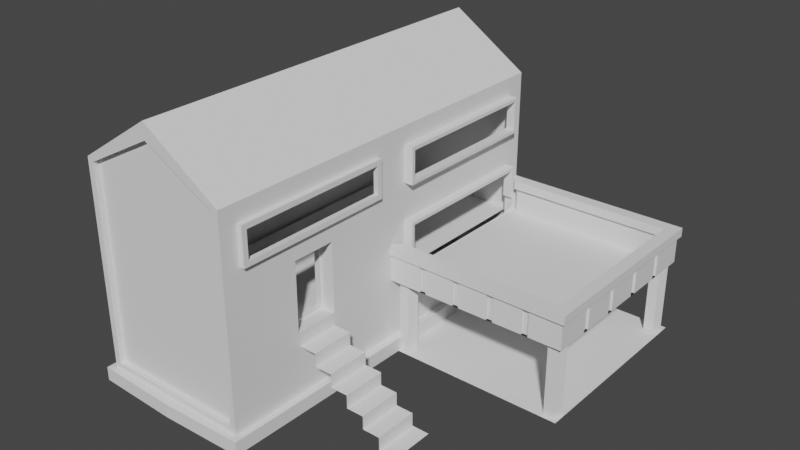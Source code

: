 # Source: Maison.blend  (saved by Blender 2.90.8; exported with 4.5.12 LTS)
import bpy
from mathutils import Matrix  # noqa: F401  (used for matrix-valued properties, if any)

bpy.ops.wm.read_factory_settings(use_empty=True)
scene = bpy.context.scene
scene.name = 'Scene'

# ---- collections
col_collection = bpy.data.collections.new('Collection'); scene.collection.children.link(col_collection)

# ---- world
world_world = bpy.data.worlds.new('World'); scene.world = world_world
world_world.use_nodes = True; world_world.node_tree.nodes.clear()
_N = world_world.node_tree.nodes; _L = world_world.node_tree.links
n0 = _N.new('ShaderNodeOutputWorld'); n0.name = 'World Output'; n0.location = (300, 300)
n1 = _N.new('ShaderNodeBackground'); n1.name = 'Background'; n1.location = (10, 300)
n1.inputs[0].default_value = (0.05088, 0.05088, 0.05088, 1.0)
_L.new(n1.outputs[0], n0.inputs[0])
n0.is_active_output = True
world_world.color = (0.05088, 0.05088, 0.05088)
world_world.use_sun_shadow = False
world_world.sun_shadow_jitter_overblur = 0.0

# ---- meshes
me_cube_002 = bpy.data.meshes.new('Cube.002')
me_cube_002.from_pydata([(4.296, -9.162, 4.696), (4.296, -9.162, 9.985), (4.296, -5.838, 4.696), (4.296, -5.838, 9.985), (-5.93, -15.0, -1.0), (-5.464, -15.0, 15.41), (-5.93, 15.0, -1.0), (-5.464, 15.0, 15.41), (5.93, -15.0, -1.0), (5.464, -15.0, 15.41), (5.93, 15.0, -1.0), (5.464, 15.0, 15.41), (-5.93, 0.0, -1.0), (-5.93, 0.0, 15.69), (5.93, 0.0, -1.0), (5.93, 0.0, 15.69), (-5.464, -15.0, 4.556), (-5.464, 15.0, 4.556), (6.47, 14.46, 4.556), (5.464, -15.0, 4.556), (6.47, 0.5399, 4.556), (-5.93, 0.0, 4.556), (19.23, 14.46, 4.556), (19.77, 15.0, -1.0), (19.77, 0.0, -1.0), (19.23, 0.5399, 4.556), (5.464, 15.0, 4.556), (5.93, 0.0, 4.556), (19.77, 15.0, 4.556), (19.77, 0.0, 4.556), (19.77, 15.0, 7.267), (19.77, 0.0, 7.267), (5.93, 0.0, 7.267), (5.93, 15.0, 7.267), (19.23, 14.46, 7.267), (19.23, 0.5399, 7.267), (6.47, 0.5399, 7.267), (6.47, 14.46, 7.267), (-5.464, -15.0, 10.12), (-5.464, 15.0, 10.12), (5.464, 15.0, 10.12), (5.464, -15.0, 10.12), (5.93, 0.0, 10.12), (-5.93, 0.0, 10.12), (5.93, 13.59, 11.53), (5.93, 13.59, 14.29), (5.93, 1.407, 14.29), (5.93, 1.407, 11.53), (5.93, 13.59, 4.592), (5.93, 13.59, 8.717), (5.93, 1.407, 8.717), (5.93, 1.407, 4.592), (5.93, 13.34, 11.79), (5.93, 13.34, 14.03), (5.93, 1.664, 14.03), (5.93, 1.664, 11.79), (5.93, 13.34, 6.22), (5.93, 13.34, 8.46), (5.93, 1.664, 8.46), (5.93, 1.664, 6.22), (6.623, 13.59, 14.29), (6.623, 13.59, 11.53), (6.623, 1.407, 11.53), (6.623, 1.407, 14.29), (6.623, 13.59, 8.717), (6.623, 13.59, 5.963), (6.623, 1.407, 5.963), (6.623, 1.407, 8.717), (6.623, 13.34, 14.03), (6.623, 13.34, 11.79), (6.623, 1.664, 11.79), (6.623, 1.664, 14.03), (6.623, 13.34, 8.46), (6.623, 13.34, 6.22), (6.623, 1.664, 6.22), (6.623, 1.664, 8.46), (5.93, -1.353, 11.48), (5.93, -1.353, 14.34), (5.93, -13.65, 14.34), (5.93, -13.65, 11.48), (5.93, -1.745, 11.87), (5.93, -1.745, 13.95), (5.93, -13.26, 13.95), (5.93, -13.26, 11.87), (6.306, -1.353, 14.34), (6.306, -1.353, 11.48), (6.306, -13.65, 11.48), (6.306, -13.65, 14.34), (6.306, -1.745, 13.95), (6.306, -1.745, 11.87), (6.306, -13.26, 11.87), (6.306, -13.26, 13.95), (0.0, 15.0, -1.0), (0.0, 15.0, 18.31), (0.0, -15.0, -1.0), (8.9e-09, -15.0, 18.31), (0.0, 0.0, 19.54), (0.0, 0.0, -1.0), (5.93, -5.838, 4.696), (5.486, -5.838, 9.985), (5.486, -5.838, 7.957), (5.93, -9.162, 9.985), (5.486, -9.162, 7.34), (5.486, -9.162, 4.696), (4.74, -5.838, 4.696), (4.74, -9.162, 4.696), (4.74, -9.162, 9.985), (4.74, -5.838, 9.985), (5.93, -5.838, 7.957), (5.486, -5.838, 4.696), (5.93, -5.838, 9.985), (5.486, -9.162, 9.985), (5.93, -9.162, 7.34), (5.93, -9.162, 4.696), (4.74, -5.697, 4.555), (4.74, -9.303, 4.555), (4.74, -9.303, 10.13), (4.74, -5.697, 10.13), (5.486, -5.697, 4.555), (5.486, -9.303, 10.13), (5.486, -9.303, 4.555), (5.486, -5.697, 10.13), (5.486, -5.639, 7.957), (5.486, -9.361, 7.34), (-5.464, 15.0, 0.5033), (5.464, 15.0, 0.5033), (5.464, -15.0, 0.5033), (5.93, 0.0, 0.03711), (-5.93, 0.0, 0.03711), (-5.464, -15.0, 0.5033), (0.0, 15.0, 0.5033), (0.0, -15.0, 0.03711), (-6.579, 0.0, -1.0), (-6.389, -15.46, -1.0), (-6.389, 15.46, 0.03711), (-6.389, 15.46, -1.0), (0.0, 15.65, -1.0), (6.389, 15.46, 0.03711), (6.389, 15.46, -1.0), (6.579, 0.0, -1.0), (6.389, -15.46, 0.03711), (6.389, -15.46, -1.0), (0.0, -15.65, -1.0), (6.579, 0.0, 0.03711), (-6.579, 0.0, 0.03711), (0.0, 15.65, 0.03711), (0.0, -15.65, 0.03711), (-6.389, -15.46, 0.03711), (-5.93, -15.0, 10.12), (-5.93, -15.0, 15.69), (0.0, 15.0, 19.54), (5.93, 15.0, 15.69), (0.0, -15.0, 19.54), (-5.93, -15.0, 0.03711), (-5.93, -15.0, 4.556), (-5.93, 15.0, 10.12), (-5.93, 15.0, 4.556), (5.93, 15.0, 10.12), (5.93, 15.0, 4.556), (5.93, -15.0, 10.12), (5.93, -15.0, 4.556), (-5.93, 15.0, 15.69), (5.93, -15.0, 15.69), (-5.93, 15.0, 0.03711), (5.93, 15.0, 0.03711), (5.93, -15.0, 0.03711), (0.0, -15.0, 0.5033), (0.0, 15.0, 0.03711), (0.0, -14.57, 4.556), (-5.464, -14.57, 4.556), (0.0, 14.57, 4.556), (5.464, 14.57, 4.556), (0.0, -14.57, 10.12), (-5.464, -14.57, 10.12), (0.0, 14.57, 10.12), (5.464, 14.57, 10.12), (5.464, -14.57, 4.556), (-5.464, 14.57, 4.556), (5.464, -14.57, 10.12), (-5.464, 14.57, 10.12), (8.9e-09, -14.57, 18.31), (0.0, 14.57, 18.31), (0.0, 14.57, 0.5033), (0.0, -14.57, 0.5033), (-5.464, -14.57, 15.41), (5.464, 14.57, 15.41), (-5.464, -14.57, 0.5033), (-5.464, 14.57, 15.41), (5.464, -14.57, 15.41), (-5.464, 14.57, 0.5033), (5.464, 14.57, 0.5033), (5.464, -14.57, 0.5033), (19.23, 0.5399, 6.589), (6.47, 0.5399, 6.589), (19.77, 0.0, 6.589), (5.93, 0.0, 6.589), (6.47, 14.46, 6.589), (5.93, 15.0, 6.589), (19.23, 14.46, 6.589), (19.77, 15.0, 6.589), (6.355, 0.8162, 6.589), (6.355, 0.8162, 7.267), (19.98, 15.21, 7.267), (19.98, -0.2115, 7.267), (5.654, -0.1145, 7.267), (5.654, 15.11, 7.267), (19.02, 14.25, 7.267), (19.02, 0.7514, 7.267), (6.355, 14.18, 7.267), (19.98, -0.2115, 6.589), (6.355, 14.18, 6.589), (19.02, 14.25, 6.589), (19.02, 0.7514, 6.589), (5.654, -0.1145, 6.589), (5.654, 15.11, 6.589), (19.98, 15.21, 6.589), (19.6, 3.251, 6.645), (19.62, 2.749, 6.688), (19.98, 2.873, 6.768), (19.61, 6.251, 6.656), (17.0, 0.0, 7.267), (14.24, 0.0, 7.267), (11.47, 0.0, 7.267), (8.699, 0.0, 7.267), (16.68, 0.5399, 7.267), (14.13, 0.5399, 7.267), (11.58, 0.5399, 7.267), (9.023, 0.5399, 7.267), (9.023, 0.5399, 6.589), (11.58, 0.5399, 6.589), (14.13, 0.5399, 6.589), (16.68, 0.5399, 6.589), (19.61, 5.749, 6.67), (19.98, 5.958, 6.768), (19.61, 9.251, 6.67), (19.61, 8.749, 6.656), (17.12, -0.1921, 7.267), (14.25, -0.1727, 7.267), (11.39, -0.1533, 7.267), (8.52, -0.1339, 7.267), (16.49, 0.7643, 7.267), (13.96, 0.7773, 7.267), (11.42, 0.7903, 7.267), (8.889, 0.8032, 7.267), (8.889, 0.8032, 6.589), (11.42, 0.7903, 6.589), (13.96, 0.7773, 6.589), (16.49, 0.7643, 6.589), (17.12, -0.1921, 6.589), (14.25, -0.1727, 6.589), (11.39, -0.1533, 6.589), (8.52, -0.1339, 6.589), (19.98, 9.042, 6.768), (19.62, 12.25, 6.688), (19.6, 11.75, 6.645), (19.98, 12.13, 6.768), (19.77, 12.0, 7.267), (19.77, 9.0, 7.267), (19.77, 6.0, 7.267), (19.77, 3.0, 7.267), (19.23, 11.68, 7.267), (19.23, 8.892, 7.267), (19.23, 6.108, 7.267), (19.23, 3.324, 7.267), (8.95, 0.1757, 6.623), (8.448, 0.1476, 6.691), (8.52, -0.1338, 6.768), (11.72, 0.1725, 6.637), (19.23, 3.324, 6.589), (19.23, 6.108, 6.589), (19.23, 8.892, 6.589), (19.23, 11.68, 6.589), (19.98, 12.13, 7.267), (19.98, 9.042, 7.267), (19.98, 5.958, 7.267), (19.98, 2.873, 7.267), (19.02, 11.55, 7.267), (19.02, 8.85, 7.267), (19.02, 6.15, 7.267), (19.02, 3.451, 7.267), (19.98, 12.13, 6.589), (19.98, 9.042, 6.589), (19.98, 5.958, 6.589), (19.98, 2.873, 6.589), (19.02, 3.451, 6.589), (19.02, 6.15, 6.589), (19.02, 8.85, 6.589), (19.02, 11.55, 6.589), (11.22, 0.1621, 6.665), (11.39, -0.1532, 6.768), (14.49, 0.1659, 6.656), (13.99, 0.1681, 6.651), (17.0, 15.0, 7.267), (14.24, 15.0, 7.267), (11.47, 15.0, 7.267), (8.699, 15.0, 7.267), (16.68, 14.46, 7.267), (14.13, 14.46, 7.267), (11.58, 14.46, 7.267), (9.023, 14.46, 7.267), (14.25, -0.1726, 6.768), (17.26, 0.1531, 6.682), (16.75, 0.171, 6.642), (17.12, -0.192, 6.768), (16.68, 14.46, 6.589), (14.13, 14.46, 6.589), (11.58, 14.46, 6.589), (9.023, 14.46, 6.589), (17.12, 15.19, 7.267), (14.25, 15.17, 7.267), (11.39, 15.15, 7.267), (8.52, 15.13, 7.267), (16.49, 14.24, 7.267), (13.96, 14.22, 7.267), (11.42, 14.21, 7.267), (8.889, 14.2, 7.267), (8.52, 15.13, 6.589), (11.39, 15.15, 6.589), (14.25, 15.17, 6.589), (17.12, 15.19, 6.589), (16.49, 14.24, 6.589), (13.96, 14.22, 6.589), (11.42, 14.21, 6.589), (8.889, 14.2, 6.589), (17.26, 0.0, 4.556), (16.75, 0.0, 4.556), (14.49, 0.0, 4.556), (13.99, 0.0, 4.556), (11.72, 0.0, 4.556), (11.22, 0.0, 4.556), (8.95, 0.0, 4.556), (8.448, 0.0, 4.556), (16.75, 0.0, 6.589), (17.26, 0.0, 6.589), (17.12, -0.192, 6.589), (13.99, 0.0, 6.589), (14.49, 0.0, 6.589), (14.25, -0.1726, 6.589), (11.22, 0.0, 6.589), (11.72, 0.0, 6.589), (11.39, -0.1532, 6.589), (8.448, 0.0, 6.589), (8.95, 0.0, 6.589), (8.52, -0.1338, 6.589), (19.77, 12.25, 4.556), (19.77, 11.75, 4.556), (19.77, 9.251, 4.556), (19.77, 8.749, 4.556), (19.77, 6.251, 4.556), (19.77, 5.749, 4.556), (19.77, 3.251, 4.556), (19.77, 2.749, 4.556), (19.77, 11.75, 6.589), (19.77, 12.25, 6.589), (19.98, 12.13, 6.589), (19.77, 8.749, 6.589), (19.77, 9.251, 6.589), (19.98, 9.042, 6.589), (19.77, 5.749, 6.589), (19.77, 6.251, 6.589), (19.98, 5.958, 6.589), (19.77, 2.749, 6.589), (19.77, 3.251, 6.589), (19.98, 2.873, 6.589), (16.75, 15.0, 4.556), (17.26, 15.0, 4.556), (13.99, 15.0, 4.556), (14.49, 15.0, 4.556), (11.22, 15.0, 4.556), (11.72, 15.0, 4.556), (8.448, 15.0, 4.556), (8.95, 15.0, 4.556), (8.95, 15.0, 6.589), (8.448, 15.0, 6.589), (8.52, 15.13, 6.589), (11.72, 15.0, 6.589), (11.22, 15.0, 6.589), (11.39, 15.15, 6.589), (14.49, 15.0, 6.589), (13.99, 15.0, 6.589), (14.25, 15.17, 6.589), (17.26, 15.0, 6.589), (16.75, 15.0, 6.589), (17.12, 15.19, 6.589), (8.52, 15.13, 6.768), (8.95, 14.82, 6.623), (8.448, 14.85, 6.691), (11.39, 15.15, 6.768), (11.72, 14.83, 6.637), (11.22, 14.84, 6.665), (14.25, 15.17, 6.768), (14.49, 14.83, 6.656), (13.99, 14.83, 6.651), (17.12, 15.19, 6.768), (17.26, 14.85, 6.682), (16.75, 14.83, 6.642), (8.448, 0.1789, 4.556), (8.95, 0.1789, 4.556), (11.22, 0.1789, 4.556), (11.72, 0.1789, 4.556), (13.99, 0.1789, 4.556), (14.49, 0.1789, 4.556), (16.75, 0.1789, 4.556), (17.26, 0.1789, 4.556), (19.59, 2.749, 4.556), (19.59, 3.251, 4.556), (19.59, 5.749, 4.556), (19.59, 6.251, 4.556), (19.59, 8.749, 4.556), (19.59, 9.251, 4.556), (19.59, 11.75, 4.556), (19.59, 12.25, 4.556), (17.26, 14.82, 4.556), (16.75, 14.82, 4.556), (14.49, 14.82, 4.556), (13.99, 14.82, 4.556), (11.72, 14.82, 4.556), (11.22, 14.82, 4.556), (8.95, 14.82, 4.556), (8.448, 14.82, 4.556)], [], [(104, 105, 115, 114), (99, 111, 119, 121), (43, 13, 161, 155), (125, 130, 182, 190), (85, 84, 88, 89), (16, 129, 186, 169), (97, 14, 8, 94), (96, 13, 149, 152), (150, 161, 13, 96), (92, 10, 14, 97), (60, 63, 71, 68), (148, 149, 13, 43), (153, 154, 21, 128), (14, 10, 23, 24), (41, 9, 188, 178), (127, 27, 160, 165), (130, 124, 189, 182), (128, 21, 156, 163), (346, 345, 352, 356), (364, 367, 378, 382), (18, 20, 25, 22), (131, 153, 147, 146), (20, 18, 158, 27), (224, 35, 207, 240), (197, 196, 210, 214), (260, 34, 206, 276), (263, 35, 31, 259), (227, 36, 32, 223), (296, 34, 30, 292), (337, 336, 332, 334, 248, 249), (292, 30, 202, 308), (228, 193, 200, 244), (304, 198, 211, 320), (223, 32, 204, 239), (154, 148, 43, 21), (61, 60, 68, 69), (95, 5, 184, 180), (27, 42, 108, 98, 113, 112, 160), (11, 40, 175, 185), (21, 43, 155, 156), (157, 151, 45, 44), (151, 15, 46, 45), (15, 42, 47, 46), (42, 157, 44, 47), (158, 157, 49, 48), (157, 42, 50, 49), (42, 27, 51, 50), (27, 158, 48, 51), (54, 53, 68, 71), (46, 47, 62, 63), (49, 50, 67, 64), (52, 55, 70, 69), (45, 46, 63, 60), (57, 56, 73, 72), (177, 169, 168, 176, 171, 170), (63, 62, 70, 71), (62, 61, 69, 70), (65, 64, 72, 73), (64, 67, 75, 72), (67, 66, 74, 75), (50, 51, 66, 67), (58, 57, 72, 75), (55, 54, 71, 70), (59, 58, 75, 74), (44, 45, 60, 61), (48, 49, 64, 65), (47, 44, 61, 62), (53, 52, 69, 68), (42, 15, 77, 76), (15, 162, 78, 77), (162, 159, 79, 78), (159, 42, 76, 79), (77, 78, 87, 84), (81, 80, 89, 88), (82, 81, 88, 91), (79, 76, 85, 86), (84, 87, 91, 88), (87, 86, 90, 91), (86, 85, 89, 90), (83, 82, 91, 90), (76, 77, 84, 85), (80, 83, 90, 89), (78, 79, 86, 87), (166, 126, 191, 183), (93, 11, 185, 181), (39, 7, 187, 179), (126, 19, 176, 191), (6, 92, 97, 12), (151, 150, 96, 15), (15, 96, 152, 162), (12, 97, 94, 4), (5, 38, 173, 184), (38, 16, 169, 173), (160, 112, 101, 110, 108, 42, 159), (107, 104, 114, 117), (103, 109, 118, 120), (105, 104, 2, 0), (106, 105, 0, 1), (107, 106, 1, 3), (104, 107, 3, 2), (100, 109, 98, 108), (99, 100, 108, 110), (111, 99, 110, 101), (102, 111, 101, 112), (103, 102, 112, 113), (109, 103, 113, 98), (114, 118, 122, 121, 117), (114, 115, 120, 118), (120, 115, 116, 119, 123), (119, 116, 117, 121), (111, 102, 123, 119), (105, 106, 116, 115), (109, 100, 122, 118), (102, 103, 120, 123), (106, 107, 117, 116), (100, 99, 121, 122), (326, 325, 332, 336), (92, 6, 135, 136), (4, 94, 142, 133), (158, 27, 127, 164), (127, 165, 140, 143), (94, 8, 141, 142), (167, 164, 137, 145), (10, 92, 136, 138), (128, 163, 134, 144), (137, 143, 139, 138), (141, 140, 146, 142), (135, 134, 145, 136), (132, 144, 134, 135), (136, 145, 137, 138), (139, 143, 140, 141), (142, 146, 147, 133), (133, 147, 144, 132), (6, 12, 132, 135), (153, 128, 144, 147), (165, 131, 146, 140), (8, 14, 139, 141), (163, 167, 145, 134), (14, 10, 138, 139), (12, 4, 133, 132), (164, 127, 143, 137), (38, 5, 149, 148), (11, 93, 150, 151), (5, 95, 152, 149), (129, 16, 154, 153), (39, 17, 156, 155), (26, 40, 157, 158), (41, 19, 160, 159), (16, 38, 148, 154), (7, 39, 155, 161), (40, 11, 151, 157), (9, 41, 159, 162), (93, 7, 161, 150), (95, 9, 162, 152), (17, 124, 163, 156), (125, 26, 158, 164), (19, 126, 165, 160), (126, 166, 131, 165), (124, 130, 167, 163), (130, 125, 164, 167), (166, 129, 153, 131), (174, 181, 185, 175), (172, 180, 184, 173), (183, 168, 169, 186), (182, 170, 171, 190), (168, 172, 173, 169), (170, 174, 175, 171), (177, 179, 174, 170), (176, 178, 172, 168), (189, 177, 170, 182), (191, 176, 168, 183), (178, 188, 180, 172), (179, 187, 181, 174), (7, 93, 181, 187), (17, 39, 179, 177), (129, 166, 183, 186), (9, 95, 180, 188), (40, 26, 171, 175), (124, 17, 177, 189), (19, 41, 178, 176), (26, 125, 190, 171), (20, 27, 195, 193), (29, 25, 22, 28, 344, 345, 346, 347, 348, 349, 350, 351), (374, 373, 197, 214, 316), (22, 25, 192, 268, 269, 270, 271, 198), (18, 22, 198, 304, 305, 306, 307, 196), (25, 20, 193, 228, 229, 230, 231, 192), (25, 29, 324, 325, 326, 327, 328, 329, 330, 331, 27, 20), (158, 18, 196, 197), (214, 210, 208, 205), (248, 209, 203, 236), (244, 200, 201, 243), (320, 211, 206, 312), (284, 212, 207, 279), (316, 214, 205, 311), (280, 215, 202, 272), (200, 213, 204, 201), (193, 195, 213, 200), (299, 37, 208, 315), (357, 356, 352, 354, 280, 281), (32, 36, 201, 204), (377, 376, 372, 374, 316, 317), (37, 33, 205, 208), (259, 31, 203, 275), (268, 192, 212, 284), (212, 247, 240, 207), (247, 246, 241, 240), (246, 245, 242, 241), (245, 244, 243, 242), (213, 251, 239, 204), (251, 250, 238, 239), (250, 249, 237, 238), (249, 248, 236, 237), (334, 333, 194, 209, 248), (27, 331, 341, 195), (330, 329, 338, 342), (328, 327, 335, 339), (31, 220, 236, 203), (220, 221, 237, 236), (221, 222, 238, 237), (222, 223, 239, 238), (192, 231, 247, 212), (231, 230, 246, 247), (230, 229, 245, 246), (229, 228, 244, 245), (344, 28, 199, 353), (195, 341, 343, 251, 213), (343, 342, 338, 340, 250, 251), (340, 339, 335, 337, 249, 250), (35, 224, 220, 31), (224, 225, 221, 220), (225, 226, 222, 221), (226, 227, 223, 222), (36, 227, 243, 201), (227, 226, 242, 243), (226, 225, 241, 242), (225, 224, 240, 241), (198, 271, 287, 211), (271, 270, 286, 287), (270, 269, 285, 286), (269, 268, 284, 285), (30, 256, 272, 202), (256, 257, 273, 272), (257, 258, 274, 273), (258, 259, 275, 274), (28, 365, 381, 199), (194, 361, 363, 283, 209), (363, 362, 358, 360, 282, 283), (360, 359, 355, 357, 281, 282), (209, 283, 275, 203), (283, 282, 274, 275), (282, 281, 273, 274), (281, 280, 272, 273), (211, 287, 276, 206), (287, 286, 277, 276), (286, 285, 278, 277), (285, 284, 279, 278), (354, 353, 199, 215, 280), (29, 351, 361, 194), (350, 349, 358, 362), (348, 347, 355, 359), (34, 260, 256, 30), (260, 261, 257, 256), (261, 262, 258, 257), (262, 263, 259, 258), (35, 263, 279, 207), (263, 262, 278, 279), (262, 261, 277, 278), (261, 260, 276, 277), (302, 301, 303), (199, 381, 383, 319, 215), (383, 382, 378, 380, 318, 319), (380, 379, 375, 377, 317, 318), (34, 296, 312, 206), (296, 297, 313, 312), (297, 298, 314, 313), (298, 299, 315, 314), (215, 319, 308, 202), (319, 318, 309, 308), (318, 317, 310, 309), (317, 316, 311, 310), (210, 323, 315, 208), (323, 322, 314, 315), (322, 321, 313, 314), (321, 320, 312, 313), (28, 22, 18, 158, 370, 371, 368, 369, 366, 367, 364, 365), (366, 369, 375, 379), (368, 371, 372, 376), (370, 158, 197, 373), (196, 307, 323, 210), (307, 306, 322, 323), (306, 305, 321, 322), (305, 304, 320, 321), (33, 295, 311, 205), (295, 294, 310, 311), (294, 293, 309, 310), (293, 292, 308, 309), (37, 299, 295, 33), (299, 298, 294, 295), (298, 297, 293, 294), (297, 296, 292, 293), (371, 370, 419, 418), (327, 326, 401, 400), (375, 369, 416, 388), (357, 355, 235, 252), (338, 329, 398, 288), (368, 376, 389, 417), (353, 354, 255, 253), (328, 339, 267, 399), (369, 368, 417, 416), (329, 328, 399, 398), (378, 367, 414, 391), (354, 352, 254, 255), (341, 331, 396, 265), (366, 379, 392, 415), (342, 343, 266, 264), (330, 342, 264, 397), (367, 366, 415, 414), (331, 330, 397, 396), (381, 365, 412, 394), (343, 341, 265, 266), (382, 383, 393, 395), (364, 382, 395, 413), (339, 340, 289, 267), (365, 364, 413, 412), (324, 29, 194, 333), (291, 290, 300), (288, 267, 289), (265, 264, 266), (254, 253, 255), (235, 234, 252), (232, 219, 233), (217, 216, 218), (385, 386, 384), (388, 389, 387), (391, 392, 390), (394, 395, 393), (397, 264, 265, 396), (399, 267, 288, 398), (401, 290, 291, 400), (403, 301, 302, 402), (405, 216, 217, 404), (407, 219, 232, 406), (409, 234, 235, 408), (411, 253, 254, 410), (413, 395, 394, 412), (415, 392, 391, 414), (417, 389, 388, 416), (419, 386, 385, 418), (326, 336, 290, 401), (356, 357, 252, 234), (370, 373, 386, 419), (335, 327, 400, 291), (360, 358, 232, 233), (372, 371, 418, 385), (325, 324, 403, 402), (324, 333, 301, 403), (359, 360, 233, 219), (332, 325, 402, 302), (363, 361, 217, 218), (351, 350, 405, 404), (350, 362, 216, 405), (362, 363, 218, 216), (361, 351, 404, 217), (374, 372, 385, 384), (349, 348, 407, 406), (348, 359, 219, 407), (373, 374, 384, 386), (334, 332, 302, 303), (358, 349, 406, 232), (377, 375, 388, 387), (347, 346, 409, 408), (333, 334, 303, 301), (346, 356, 234, 409), (376, 377, 387, 389), (337, 335, 291, 300), (355, 347, 408, 235), (380, 378, 391, 390), (345, 344, 411, 410), (336, 337, 300, 290), (344, 353, 253, 411), (379, 380, 390, 392), (340, 338, 288, 289), (352, 345, 410, 254), (383, 381, 394, 393)])
_uv = me_cube_002.uv_layers.new(name='UVMap')
_uv.uv.foreach_set('vector', [0.1589, 0.5, 0.1589, 0.75, 0.1589, 0.75, 0.1589, 0.5, 0.7839, 0.5, 0.7839, 0.75, 0.7839, 0.75, 0.7839, 0.5, 0.5416, 0.125, 0.625, 0.125, 0.625, 0.25, 0.5416, 0.25, 0.3975, 0.4902, 0.3975, 0.375, 0.3975, 0.375, 0.3975, 0.4902, 0.5619, 0.6363, 0.6047, 0.6363, 0.5989, 0.6395, 0.5677, 0.6395, 0.4582, 0.9902, 0.3975, 0.9902, 0.3975, 0.9902, 0.4582, 0.9902, 0.25, 0.625, 0.375, 0.625, 0.375, 0.75, 0.25, 0.75, 0.75, 0.625, 0.875, 0.625, 0.875, 0.75, 0.75, 0.75, 0.75, 0.5, 0.875, 0.5, 0.875, 0.625, 0.75, 0.625, 0.25, 0.5, 0.375, 0.5, 0.375, 0.625, 0.25, 0.625, 0.6039, 0.5117, 0.6039, 0.6133, 0.6001, 0.6111, 0.6001, 0.5139, 0.5416, 0.0, 0.625, 0.0, 0.625, 0.125, 0.5416, 0.125, 0.3905, 0.0, 0.4582, 0.0, 0.4582, 0.125, 0.3905, 0.125, 0.375, 0.625, 0.375, 0.5, 0.375, 0.5, 0.375, 0.625, 0.5416, 0.7598, 0.6182, 0.7598, 0.6182, 0.7598, 0.5416, 0.7598, 0.3905, 0.625, 0.4582, 0.625, 0.4582, 0.75, 0.3905, 0.75, 0.3975, 0.375, 0.3975, 0.2598, 0.3975, 0.2598, 0.3975, 0.375, 0.3905, 0.125, 0.4582, 0.125, 0.4582, 0.25, 0.3905, 0.25, 0.4582, 0.5479, 0.4582, 0.5271, 0.4582, 0.5271, 0.4582, 0.5479, 0.4582, 0.5, 0.4582, 0.5, 0.4582, 0.5, 0.4582, 0.5, 0.4582, 0.5045, 0.4582, 0.6205, 0.4582, 0.6205, 0.4582, 0.5045, 0.3905, 0.875, 0.3905, 1.0, 0.3905, 1.0, 0.3905, 0.875, 0.4582, 0.6205, 0.4582, 0.5045, 0.4582, 0.5, 0.4582, 0.625, 0.4582, 0.6205, 0.4582, 0.6205, 0.4582, 0.6205, 0.4582, 0.6205, 0.4582, 0.5, 0.4582, 0.5045, 0.4582, 0.5045, 0.4582, 0.5, 0.4582, 0.5277, 0.4582, 0.5045, 0.4582, 0.5045, 0.4582, 0.5277, 0.4582, 0.5973, 0.4582, 0.6205, 0.4582, 0.625, 0.4582, 0.6, 0.4582, 0.6205, 0.4582, 0.6205, 0.4582, 0.625, 0.4582, 0.625, 0.4582, 0.5045, 0.4582, 0.5045, 0.4582, 0.5, 0.4582, 0.5, 0.4582, 0.625, 0.4582, 0.625, 0.4582, 0.625, 0.4582, 0.625, 0.4582, 0.625, 0.4582, 0.625, 0.4582, 0.5, 0.4582, 0.5, 0.4582, 0.5, 0.4582, 0.5, 0.4582, 0.6205, 0.4582, 0.6205, 0.4582, 0.6205, 0.4582, 0.6205, 0.4582, 0.5045, 0.4582, 0.5045, 0.4582, 0.5045, 0.4582, 0.5045, 0.4582, 0.625, 0.4582, 0.625, 0.4582, 0.625, 0.4582, 0.625, 0.4582, 0.0, 0.5416, 0.0, 0.5416, 0.125, 0.4582, 0.125, 0.5627, 0.5117, 0.6039, 0.5117, 0.6001, 0.5139, 0.5665, 0.5139, 0.6199, 0.875, 0.6182, 0.9902, 0.6182, 0.9902, 0.6199, 0.875, 0.4582, 0.625, 0.5416, 0.625, 0.5091, 0.6736, 0.4603, 0.6736, 0.4603, 0.7014, 0.4999, 0.7014, 0.4582, 0.75, 0.6182, 0.4902, 0.5416, 0.4902, 0.5416, 0.4902, 0.6182, 0.4902, 0.4582, 0.125, 0.5416, 0.125, 0.5416, 0.25, 0.4582, 0.25, 0.5416, 0.5, 0.625, 0.5, 0.6039, 0.5117, 0.5627, 0.5117, 0.625, 0.5, 0.625, 0.625, 0.6039, 0.6133, 0.6039, 0.5117, 0.625, 0.625, 0.5416, 0.625, 0.5627, 0.6133, 0.6039, 0.6133, 0.5416, 0.625, 0.5416, 0.5, 0.5627, 0.5117, 0.5627, 0.6133, 0.4582, 0.5, 0.5416, 0.5, 0.5205, 0.5117, 0.4793, 0.5117, 0.5416, 0.5, 0.5416, 0.625, 0.5205, 0.6133, 0.5205, 0.5117, 0.5416, 0.625, 0.4582, 0.625, 0.4793, 0.6133, 0.5205, 0.6133, 0.4582, 0.625, 0.4582, 0.5, 0.4793, 0.5117, 0.4793, 0.6133, 0.0, 0.0, 0.0, 0.0, 0.0, 0.0, 0.0, 0.0, 0.6039, 0.6133, 0.5627, 0.6133, 0.5627, 0.6133, 0.6039, 0.6133, 0.5205, 0.5117, 0.5205, 0.6133, 0.5205, 0.6133, 0.5205, 0.5117, 0.0, 0.0, 0.0, 0.0, 0.0, 0.0, 0.0, 0.0, 0.6039, 0.5117, 0.6039, 0.6133, 0.6039, 0.6133, 0.6039, 0.5117, 0.0, 0.0, 0.0, 0.0, 0.0, 0.0, 0.0, 0.0, 0.0, 0.0, 0.0, 0.0, 0.0, 0.0, 0.0, 0.0, 0.0, 0.0, 0.0, 0.0, 0.6039, 0.6133, 0.5627, 0.6133, 0.5665, 0.6111, 0.6001, 0.6111, 0.5627, 0.6133, 0.5627, 0.5117, 0.5665, 0.5139, 0.5665, 0.6111, 0.4793, 0.5117, 0.5205, 0.5117, 0.5167, 0.5139, 0.4831, 0.5139, 0.5205, 0.5117, 0.5205, 0.6133, 0.5167, 0.6111, 0.5167, 0.5139, 0.5205, 0.6133, 0.4793, 0.6133, 0.4831, 0.6111, 0.5167, 0.6111, 0.5205, 0.6133, 0.4793, 0.6133, 0.4793, 0.6133, 0.5205, 0.6133, 0.0, 0.0, 0.0, 0.0, 0.0, 0.0, 0.0, 0.0, 0.0, 0.0, 0.0, 0.0, 0.0, 0.0, 0.0, 0.0, 0.0, 0.0, 0.0, 0.0, 0.0, 0.0, 0.0, 0.0, 0.5627, 0.5117, 0.6039, 0.5117, 0.6039, 0.5117, 0.5627, 0.5117, 0.4793, 0.5117, 0.5205, 0.5117, 0.5205, 0.5117, 0.4793, 0.5117, 0.5627, 0.6133, 0.5627, 0.5117, 0.5627, 0.5117, 0.5627, 0.6133, 0.0, 0.0, 0.0, 0.0, 0.0, 0.0, 0.0, 0.0, 0.5416, 0.625, 0.625, 0.625, 0.6047, 0.6363, 0.5619, 0.6363, 0.625, 0.625, 0.625, 0.75, 0.6047, 0.7387, 0.6047, 0.6363, 0.625, 0.75, 0.5416, 0.75, 0.5619, 0.7387, 0.6047, 0.7387, 0.5416, 0.75, 0.5416, 0.625, 0.5619, 0.6363, 0.5619, 0.7387, 0.6047, 0.6363, 0.6047, 0.7387, 0.6047, 0.7387, 0.6047, 0.6363, 0.0, 0.0, 0.0, 0.0, 0.0, 0.0, 0.0, 0.0, 0.0, 0.0, 0.0, 0.0, 0.0, 0.0, 0.0, 0.0, 0.5619, 0.7387, 0.5619, 0.6363, 0.5619, 0.6363, 0.5619, 0.7387, 0.6047, 0.6363, 0.6047, 0.7387, 0.5989, 0.7355, 0.5989, 0.6395, 0.6047, 0.7387, 0.5619, 0.7387, 0.5677, 0.7355, 0.5989, 0.7355, 0.5619, 0.7387, 0.5619, 0.6363, 0.5677, 0.6395, 0.5677, 0.7355, 0.0, 0.0, 0.0, 0.0, 0.0, 0.0, 0.0, 0.0, 0.5619, 0.6363, 0.6047, 0.6363, 0.6047, 0.6363, 0.5619, 0.6363, 0.0, 0.0, 0.0, 0.0, 0.0, 0.0, 0.0, 0.0, 0.6047, 0.7387, 0.5619, 0.7387, 0.5619, 0.7387, 0.6047, 0.7387, 0.3975, 0.875, 0.3975, 0.7598, 0.3975, 0.7598, 0.3975, 0.875, 0.6199, 0.375, 0.6182, 0.4902, 0.6182, 0.4902, 0.6199, 0.375, 0.5416, 0.2598, 0.6182, 0.2598, 0.6182, 0.2598, 0.5416, 0.2598, 0.3975, 0.7598, 0.4582, 0.7598, 0.4582, 0.7598, 0.3975, 0.7598, 0.125, 0.5, 0.25, 0.5, 0.25, 0.625, 0.125, 0.625, 0.625, 0.5, 0.75, 0.5, 0.75, 0.625, 0.625, 0.625, 0.625, 0.625, 0.75, 0.625, 0.75, 0.75, 0.625, 0.75, 0.125, 0.625, 0.25, 0.625, 0.25, 0.75, 0.125, 0.75, 0.6182, 0.9902, 0.5416, 0.9902, 0.5416, 0.9902, 0.6182, 0.9902, 0.5416, 0.9902, 0.4582, 0.9902, 0.4582, 0.9902, 0.5416, 0.9902, 0.4582, 0.75, 0.4999, 0.7014, 0.5395, 0.7014, 0.5395, 0.6736, 0.5091, 0.6736, 0.5416, 0.625, 0.5416, 0.75, 0.625, 0.2839, 0.375, 0.2839, 0.375, 0.2839, 0.625, 0.2839, 0.2161, 0.75, 0.2161, 0.5, 0.2161, 0.5, 0.2161, 0.75, 0.1589, 0.75, 0.1589, 0.5, 0.125, 0.5, 0.125, 0.75, 0.625, 0.9661, 0.375, 0.9661, 0.375, 1.0, 0.625, 1.0, 0.8411, 0.5, 0.8411, 0.75, 0.875, 0.75, 0.875, 0.5, 0.375, 0.2839, 0.625, 0.2839, 0.625, 0.25, 0.375, 0.25, 0.5292, 0.3411, 0.375, 0.3411, 0.375, 0.375, 0.5292, 0.375, 0.625, 0.3411, 0.5292, 0.3411, 0.5292, 0.375, 0.625, 0.375, 0.7839, 0.75, 0.7839, 0.5, 0.75, 0.5, 0.75, 0.75, 0.5, 0.9089, 0.625, 0.9089, 0.625, 0.875, 0.5, 0.875, 0.375, 0.9089, 0.5, 0.9089, 0.5, 0.875, 0.375, 0.875, 0.2161, 0.5, 0.2161, 0.75, 0.25, 0.75, 0.25, 0.5, 0.375, 0.2839, 0.375, 0.3411, 0.5292, 0.3411, 0.625, 0.3411, 0.625, 0.2839, 0.1589, 0.5, 0.1589, 0.75, 0.2161, 0.75, 0.2161, 0.5, 0.375, 0.9089, 0.375, 0.9661, 0.625, 0.9661, 0.625, 0.9089, 0.5, 0.9089, 0.7839, 0.75, 0.8411, 0.75, 0.8411, 0.5, 0.7839, 0.5, 0.625, 0.9089, 0.5, 0.9089, 0.5, 0.9089, 0.625, 0.9089, 0.375, 0.9661, 0.625, 0.9661, 0.625, 0.9661, 0.375, 0.9661, 0.375, 0.3411, 0.5292, 0.3411, 0.5292, 0.3411, 0.375, 0.3411, 0.5, 0.9089, 0.375, 0.9089, 0.375, 0.9089, 0.5, 0.9089, 0.8411, 0.75, 0.8411, 0.5, 0.8411, 0.5, 0.8411, 0.75, 0.5292, 0.3411, 0.625, 0.3411, 0.625, 0.3411, 0.5292, 0.3411, 0.4582, 0.625, 0.4582, 0.625, 0.4582, 0.625, 0.4582, 0.625, 0.25, 0.5, 0.125, 0.5, 0.125, 0.5, 0.25, 0.5, 0.125, 0.75, 0.25, 0.75, 0.25, 0.75, 0.125, 0.75, 0.0, 0.0, 0.0, 0.0, 0.0, 0.0, 0.0, 0.0, 0.3905, 0.625, 0.3905, 0.75, 0.3905, 0.75, 0.3905, 0.625, 0.25, 0.75, 0.375, 0.75, 0.375, 0.75, 0.25, 0.75, 0.3905, 0.375, 0.3905, 0.5, 0.3905, 0.5, 0.3905, 0.375, 0.375, 0.5, 0.25, 0.5, 0.25, 0.5, 0.375, 0.5, 0.3905, 0.125, 0.3905, 0.25, 0.3905, 0.25, 0.3905, 0.125, 0.0, 0.0, 0.0, 0.0, 0.0, 0.0, 0.0, 0.0, 0.375, 0.75, 0.3905, 0.75, 0.3905, 0.875, 0.375, 0.875, 0.375, 0.25, 0.3905, 0.25, 0.3905, 0.375, 0.375, 0.375, 0.375, 0.125, 0.3905, 0.125, 0.3905, 0.25, 0.375, 0.25, 0.375, 0.375, 0.3905, 0.375, 0.3905, 0.5, 0.375, 0.5, 0.375, 0.625, 0.3905, 0.625, 0.3905, 0.75, 0.375, 0.75, 0.375, 0.875, 0.3905, 0.875, 0.3905, 1.0, 0.375, 1.0, 0.375, 0.0, 0.3905, 0.0, 0.3905, 0.125, 0.375, 0.125, 0.125, 0.5, 0.125, 0.625, 0.125, 0.625, 0.125, 0.5, 0.3905, 0.0, 0.3905, 0.125, 0.3905, 0.125, 0.3905, 0.0, 0.3905, 0.75, 0.3905, 0.875, 0.3905, 0.875, 0.3905, 0.75, 0.375, 0.75, 0.375, 0.625, 0.375, 0.625, 0.375, 0.75, 0.3905, 0.25, 0.3905, 0.375, 0.3905, 0.375, 0.3905, 0.25, 0.375, 0.625, 0.375, 0.5, 0.375, 0.5, 0.375, 0.625, 0.125, 0.625, 0.125, 0.75, 0.125, 0.75, 0.125, 0.625, 0.0, 0.0, 0.0, 0.0, 0.0, 0.0, 0.0, 0.0, 0.5416, 0.9902, 0.6182, 0.9902, 0.625, 1.0, 0.5416, 1.0, 0.6182, 0.4902, 0.6199, 0.375, 0.625, 0.375, 0.625, 0.5, 0.6182, 0.9902, 0.6199, 0.875, 0.625, 0.875, 0.625, 1.0, 0.3975, 0.9902, 0.4582, 0.9902, 0.4582, 1.0, 0.3905, 1.0, 0.5416, 0.2598, 0.4582, 0.2598, 0.4582, 0.25, 0.5416, 0.25, 0.4582, 0.4902, 0.5416, 0.4902, 0.5416, 0.5, 0.4582, 0.5, 0.5416, 0.7598, 0.4582, 0.7598, 0.4582, 0.75, 0.5416, 0.75, 0.4582, 0.9902, 0.5416, 0.9902, 0.5416, 1.0, 0.4582, 1.0, 0.6182, 0.2598, 0.5416, 0.2598, 0.5416, 0.25, 0.625, 0.25, 0.5416, 0.4902, 0.6182, 0.4902, 0.625, 0.5, 0.5416, 0.5, 0.6182, 0.7598, 0.5416, 0.7598, 0.5416, 0.75, 0.625, 0.75, 0.6199, 0.375, 0.6182, 0.2598, 0.625, 0.25, 0.625, 0.375, 0.6199, 0.875, 0.6182, 0.7598, 0.625, 0.75, 0.625, 0.875, 0.4582, 0.2598, 0.3975, 0.2598, 0.3905, 0.25, 0.4582, 0.25, 0.3975, 0.4902, 0.4582, 0.4902, 0.4582, 0.5, 0.3905, 0.5, 0.4582, 0.7598, 0.3975, 0.7598, 0.3905, 0.75, 0.4582, 0.75, 0.3975, 0.7598, 0.3975, 0.875, 0.3905, 0.875, 0.3905, 0.75, 0.3975, 0.2598, 0.3975, 0.375, 0.3905, 0.375, 0.3905, 0.25, 0.3975, 0.375, 0.3975, 0.4902, 0.3905, 0.5, 0.3905, 0.375, 0.3975, 0.875, 0.3975, 0.9902, 0.3905, 1.0, 0.3905, 0.875, 0.5416, 0.375, 0.6199, 0.375, 0.6182, 0.4902, 0.5416, 0.4902, 0.5416, 0.875, 0.6199, 0.875, 0.6182, 0.9902, 0.5416, 0.9902, 0.3975, 0.875, 0.4582, 0.875, 0.4582, 0.9902, 0.3975, 0.9902, 0.3975, 0.375, 0.4582, 0.375, 0.4582, 0.4902, 0.3975, 0.4902, 0.4582, 0.875, 0.5416, 0.875, 0.5416, 0.9902, 0.4582, 0.9902, 0.4582, 0.375, 0.5416, 0.375, 0.5416, 0.4902, 0.4582, 0.4902, 0.4582, 0.2598, 0.5416, 0.2598, 0.5416, 0.375, 0.4582, 0.375, 0.4582, 0.7598, 0.5416, 0.7598, 0.5416, 0.875, 0.4582, 0.875, 0.3975, 0.2598, 0.4582, 0.2598, 0.4582, 0.375, 0.3975, 0.375, 0.3975, 0.7598, 0.4582, 0.7598, 0.4582, 0.875, 0.3975, 0.875, 0.5416, 0.7598, 0.6182, 0.7598, 0.6199, 0.875, 0.5416, 0.875, 0.5416, 0.2598, 0.6182, 0.2598, 0.6199, 0.375, 0.5416, 0.375, 0.6182, 0.2598, 0.6199, 0.375, 0.6199, 0.375, 0.6182, 0.2598, 0.4582, 0.2598, 0.5416, 0.2598, 0.5416, 0.2598, 0.4582, 0.2598, 0.3975, 0.9902, 0.3975, 0.875, 0.3975, 0.875, 0.3975, 0.9902, 0.6182, 0.7598, 0.6199, 0.875, 0.6199, 0.875, 0.6182, 0.7598, 0.5416, 0.4902, 0.4582, 0.4902, 0.4582, 0.4902, 0.5416, 0.4902, 0.3975, 0.2598, 0.4582, 0.2598, 0.4582, 0.2598, 0.3975, 0.2598, 0.4582, 0.7598, 0.5416, 0.7598, 0.5416, 0.7598, 0.4582, 0.7598, 0.4582, 0.4902, 0.3975, 0.4902, 0.3975, 0.4902, 0.4582, 0.4902, 0.4582, 0.6205, 0.4582, 0.625, 0.4582, 0.625, 0.4582, 0.6205, 0.0, 0.0, 0.0, 0.0, 0.0, 0.0, 0.0, 0.0, 0.0, 0.0, 0.0, 0.0, 0.0, 0.0, 0.0, 0.0, 0.0, 0.0, 0.0, 0.0, 0.0, 0.0, 0.0, 0.0, 0.4582, 0.5, 0.4582, 0.5, 0.4582, 0.5, 0.4582, 0.5, 0.4582, 0.5, 0.4582, 0.5045, 0.4582, 0.6205, 0.4582, 0.6205, 0.4582, 0.5973, 0.4582, 0.5741, 0.4582, 0.5509, 0.4582, 0.5277, 0.4582, 0.5045, 0.4582, 0.5045, 0.4582, 0.5045, 0.4582, 0.5045, 0.4582, 0.5045, 0.4582, 0.5045, 0.4582, 0.5045, 0.4582, 0.5045, 0.4582, 0.5045, 0.4582, 0.6205, 0.4582, 0.6205, 0.4582, 0.6205, 0.4582, 0.6205, 0.4582, 0.6205, 0.4582, 0.6205, 0.4582, 0.6205, 0.4582, 0.6205, 0.0, 0.0, 0.0, 0.0, 0.0, 0.0, 0.0, 0.0, 0.0, 0.0, 0.0, 0.0, 0.0, 0.0, 0.0, 0.0, 0.0, 0.0, 0.0, 0.0, 0.0, 0.0, 0.0, 0.0, 0.4582, 0.5, 0.4582, 0.5045, 0.4582, 0.5045, 0.4582, 0.5, 0.4582, 0.5, 0.4582, 0.5045, 0.4582, 0.5045, 0.4582, 0.5, 0.4582, 0.625, 0.4582, 0.625, 0.4582, 0.625, 0.4582, 0.625, 0.4582, 0.6205, 0.4582, 0.6205, 0.4582, 0.6205, 0.4582, 0.6205, 0.4582, 0.5045, 0.4582, 0.5045, 0.4582, 0.5045, 0.4582, 0.5045, 0.4582, 0.5973, 0.4582, 0.6205, 0.4582, 0.6205, 0.4582, 0.5973, 0.4582, 0.5, 0.4582, 0.5, 0.4582, 0.5, 0.4582, 0.5, 0.4582, 0.525, 0.4582, 0.5, 0.4582, 0.5, 0.4582, 0.525, 0.4582, 0.6205, 0.4582, 0.625, 0.4582, 0.625, 0.4582, 0.6205, 0.4582, 0.6205, 0.4582, 0.625, 0.4582, 0.625, 0.4582, 0.6205, 0.4582, 0.5045, 0.4582, 0.5045, 0.4582, 0.5045, 0.4582, 0.5045, 0.4582, 0.55, 0.4582, 0.5479, 0.4582, 0.5271, 0.4582, 0.525, 0.4582, 0.525, 0.4582, 0.55, 0.4582, 0.625, 0.4582, 0.6205, 0.4582, 0.6205, 0.4582, 0.625, 0.4582, 0.5, 0.4582, 0.5, 0.4582, 0.5, 0.4582, 0.5, 0.4582, 0.5, 0.4582, 0.5, 0.4582, 0.5045, 0.4582, 0.5, 0.4582, 0.5, 0.4582, 0.5045, 0.4582, 0.6, 0.4582, 0.625, 0.4582, 0.625, 0.4582, 0.6, 0.4582, 0.5973, 0.4582, 0.6205, 0.4582, 0.6205, 0.4582, 0.5973, 0.4582, 0.6205, 0.4582, 0.6205, 0.4582, 0.6205, 0.4582, 0.6205, 0.4582, 0.6205, 0.4582, 0.6205, 0.4582, 0.6205, 0.4582, 0.6205, 0.4582, 0.6205, 0.4582, 0.6205, 0.4582, 0.6205, 0.4582, 0.6205, 0.4582, 0.6205, 0.4582, 0.6205, 0.4582, 0.6205, 0.4582, 0.6205, 0.4582, 0.625, 0.4582, 0.625, 0.4582, 0.625, 0.4582, 0.625, 0.4582, 0.625, 0.4582, 0.625, 0.4582, 0.625, 0.4582, 0.625, 0.4582, 0.625, 0.4582, 0.625, 0.4582, 0.625, 0.4582, 0.625, 0.4582, 0.625, 0.4582, 0.625, 0.4582, 0.625, 0.4582, 0.625, 0.4582, 0.625, 0.4582, 0.625, 0.4582, 0.625, 0.4582, 0.625, 0.4582, 0.625, 0.4582, 0.625, 0.4582, 0.625, 0.4582, 0.625, 0.4582, 0.625, 0.4582, 0.625, 0.4582, 0.625, 0.4582, 0.625, 0.4582, 0.625, 0.4582, 0.625, 0.4582, 0.625, 0.4582, 0.625, 0.4582, 0.625, 0.4582, 0.625, 0.4582, 0.625, 0.4582, 0.625, 0.4582, 0.625, 0.4582, 0.625, 0.4582, 0.625, 0.4582, 0.625, 0.4582, 0.625, 0.4582, 0.625, 0.4582, 0.625, 0.4582, 0.625, 0.4582, 0.625, 0.4582, 0.625, 0.4582, 0.625, 0.4582, 0.625, 0.4582, 0.625, 0.4582, 0.6205, 0.4582, 0.6205, 0.4582, 0.6205, 0.4582, 0.6205, 0.4582, 0.6205, 0.4582, 0.6205, 0.4582, 0.6205, 0.4582, 0.6205, 0.4582, 0.6205, 0.4582, 0.6205, 0.4582, 0.6205, 0.4582, 0.6205, 0.4582, 0.6205, 0.4582, 0.6205, 0.4582, 0.6205, 0.4582, 0.6205, 0.4582, 0.5229, 0.4582, 0.5, 0.4582, 0.5, 0.4582, 0.5229, 0.4582, 0.625, 0.4582, 0.625, 0.4582, 0.625, 0.4582, 0.625, 0.4582, 0.625, 0.4582, 0.625, 0.4582, 0.625, 0.4582, 0.625, 0.4582, 0.625, 0.4582, 0.625, 0.4582, 0.625, 0.4582, 0.625, 0.4582, 0.625, 0.4582, 0.625, 0.4582, 0.625, 0.4582, 0.625, 0.4582, 0.625, 0.4582, 0.6205, 0.4582, 0.6205, 0.4582, 0.625, 0.4582, 0.625, 0.4582, 0.6205, 0.4582, 0.6205, 0.4582, 0.625, 0.4582, 0.625, 0.4582, 0.6205, 0.4582, 0.6205, 0.4582, 0.625, 0.4582, 0.625, 0.4582, 0.6205, 0.4582, 0.6205, 0.4582, 0.625, 0.4582, 0.625, 0.4582, 0.6205, 0.4582, 0.6205, 0.4582, 0.6205, 0.4582, 0.6205, 0.4582, 0.6205, 0.4582, 0.6205, 0.4582, 0.6205, 0.4582, 0.6205, 0.4582, 0.6205, 0.4582, 0.6205, 0.4582, 0.6205, 0.4582, 0.6205, 0.4582, 0.6205, 0.4582, 0.6205, 0.4582, 0.6205, 0.4582, 0.6205, 0.4582, 0.5045, 0.4582, 0.5277, 0.4582, 0.5277, 0.4582, 0.5045, 0.4582, 0.5277, 0.4582, 0.5509, 0.4582, 0.5509, 0.4582, 0.5277, 0.4582, 0.5509, 0.4582, 0.5741, 0.4582, 0.5741, 0.4582, 0.5509, 0.4582, 0.5741, 0.4582, 0.5973, 0.4582, 0.5973, 0.4582, 0.5741, 0.4582, 0.5, 0.4582, 0.525, 0.4582, 0.525, 0.4582, 0.5, 0.4582, 0.525, 0.4582, 0.55, 0.4582, 0.55, 0.4582, 0.525, 0.4582, 0.55, 0.4582, 0.575, 0.4582, 0.575, 0.4582, 0.55, 0.4582, 0.575, 0.4582, 0.6, 0.4582, 0.6, 0.4582, 0.575, 0.4582, 0.5, 0.4582, 0.5, 0.4582, 0.5, 0.4582, 0.5, 0.4582, 0.625, 0.4582, 0.6021, 0.4582, 0.6, 0.4582, 0.6, 0.4582, 0.625, 0.4582, 0.6, 0.4582, 0.5979, 0.4582, 0.5771, 0.4582, 0.575, 0.4582, 0.575, 0.4582, 0.6, 0.4582, 0.575, 0.4582, 0.5729, 0.4582, 0.5521, 0.4582, 0.55, 0.4582, 0.55, 0.4582, 0.575, 0.4582, 0.625, 0.4582, 0.6, 0.4582, 0.6, 0.4582, 0.625, 0.4582, 0.6, 0.4582, 0.575, 0.4582, 0.575, 0.4582, 0.6, 0.4582, 0.575, 0.4582, 0.55, 0.4582, 0.55, 0.4582, 0.575, 0.4582, 0.55, 0.4582, 0.525, 0.4582, 0.525, 0.4582, 0.55, 0.4582, 0.5045, 0.4582, 0.5277, 0.4582, 0.5277, 0.4582, 0.5045, 0.4582, 0.5277, 0.4582, 0.5509, 0.4582, 0.5509, 0.4582, 0.5277, 0.4582, 0.5509, 0.4582, 0.5741, 0.4582, 0.5741, 0.4582, 0.5509, 0.4582, 0.5741, 0.4582, 0.5973, 0.4582, 0.5973, 0.4582, 0.5741, 0.4582, 0.525, 0.4582, 0.5229, 0.4582, 0.5, 0.4582, 0.5, 0.4582, 0.525, 0.4582, 0.625, 0.4582, 0.6021, 0.4582, 0.6021, 0.4582, 0.625, 0.4582, 0.5979, 0.4582, 0.5771, 0.4582, 0.5771, 0.4582, 0.5979, 0.4582, 0.5729, 0.4582, 0.5521, 0.4582, 0.5521, 0.4582, 0.5729, 0.4582, 0.5045, 0.4582, 0.5277, 0.4582, 0.525, 0.4582, 0.5, 0.4582, 0.5277, 0.4582, 0.5509, 0.4582, 0.55, 0.4582, 0.525, 0.4582, 0.5509, 0.4582, 0.5741, 0.4582, 0.575, 0.4582, 0.55, 0.4582, 0.5741, 0.4582, 0.5973, 0.4582, 0.6, 0.4582, 0.575, 0.4582, 0.6205, 0.4582, 0.5973, 0.4582, 0.5973, 0.4582, 0.6205, 0.4582, 0.5973, 0.4582, 0.5741, 0.4582, 0.5741, 0.4582, 0.5973, 0.4582, 0.5741, 0.4582, 0.5509, 0.4582, 0.5509, 0.4582, 0.5741, 0.4582, 0.5509, 0.4582, 0.5277, 0.4582, 0.5277, 0.4582, 0.5509, 0.4582, 0.625, 0.4582, 0.625, 0.4582, 0.625, 0.4582, 0.5, 0.4582, 0.5, 0.4582, 0.5, 0.4582, 0.5, 0.4582, 0.5, 0.4582, 0.5, 0.4582, 0.5, 0.4582, 0.5, 0.4582, 0.5, 0.4582, 0.5, 0.4582, 0.5, 0.4582, 0.5, 0.4582, 0.5, 0.4582, 0.5, 0.4582, 0.5, 0.4582, 0.5, 0.4582, 0.5, 0.4582, 0.5045, 0.4582, 0.5045, 0.4582, 0.5045, 0.4582, 0.5045, 0.4582, 0.5045, 0.4582, 0.5045, 0.4582, 0.5045, 0.4582, 0.5045, 0.4582, 0.5045, 0.4582, 0.5045, 0.4582, 0.5045, 0.4582, 0.5045, 0.4582, 0.5045, 0.4582, 0.5045, 0.4582, 0.5045, 0.4582, 0.5045, 0.4582, 0.5, 0.4582, 0.5, 0.4582, 0.5, 0.4582, 0.5, 0.4582, 0.5, 0.4582, 0.5, 0.4582, 0.5, 0.4582, 0.5, 0.4582, 0.5, 0.4582, 0.5, 0.4582, 0.5, 0.4582, 0.5, 0.4582, 0.5, 0.4582, 0.5, 0.4582, 0.5, 0.4582, 0.5, 0.4582, 0.5045, 0.4582, 0.5045, 0.4582, 0.5045, 0.4582, 0.5045, 0.4582, 0.5045, 0.4582, 0.5045, 0.4582, 0.5045, 0.4582, 0.5045, 0.4582, 0.5045, 0.4582, 0.5045, 0.4582, 0.5045, 0.4582, 0.5045, 0.4582, 0.5045, 0.4582, 0.5045, 0.4582, 0.5045, 0.4582, 0.5045, 0.0, 0.0, 0.0, 0.0, 0.0, 0.0, 0.0, 0.0, 0.0, 0.0, 0.0, 0.0, 0.0, 0.0, 0.0, 0.0, 0.0, 0.0, 0.0, 0.0, 0.0, 0.0, 0.0, 0.0, 0.4582, 0.5, 0.4582, 0.5, 0.4582, 0.5, 0.4582, 0.5, 0.4582, 0.5, 0.4582, 0.5, 0.4582, 0.5, 0.4582, 0.5, 0.4582, 0.5, 0.4582, 0.5, 0.4582, 0.5, 0.4582, 0.5, 0.4582, 0.5045, 0.4582, 0.5045, 0.4582, 0.5045, 0.4582, 0.5045, 0.4582, 0.5045, 0.4582, 0.5045, 0.4582, 0.5045, 0.4582, 0.5045, 0.4582, 0.5045, 0.4582, 0.5045, 0.4582, 0.5045, 0.4582, 0.5045, 0.4582, 0.5045, 0.4582, 0.5045, 0.4582, 0.5045, 0.4582, 0.5045, 0.4582, 0.5, 0.4582, 0.5, 0.4582, 0.5, 0.4582, 0.5, 0.4582, 0.5, 0.4582, 0.5, 0.4582, 0.5, 0.4582, 0.5, 0.4582, 0.5, 0.4582, 0.5, 0.4582, 0.5, 0.4582, 0.5, 0.4582, 0.5, 0.4582, 0.5, 0.4582, 0.5, 0.4582, 0.5, 0.4582, 0.5045, 0.4582, 0.5045, 0.4582, 0.5, 0.4582, 0.5, 0.4582, 0.5045, 0.4582, 0.5045, 0.4582, 0.5, 0.4582, 0.5, 0.4582, 0.5045, 0.4582, 0.5045, 0.4582, 0.5, 0.4582, 0.5, 0.4582, 0.5045, 0.4582, 0.5045, 0.4582, 0.5, 0.4582, 0.5, 0.0, 0.0, 0.0, 0.0, 0.0, 0.0, 0.0, 0.0, 0.0, 0.0, 0.0, 0.0, 0.0, 0.0, 0.0, 0.0, 0.4582, 0.5, 0.4582, 0.5, 0.4582, 0.5, 0.4582, 0.5, 0.4582, 0.55, 0.4582, 0.5521, 0.4582, 0.5521, 0.4582, 0.55, 0.4582, 0.625, 0.4582, 0.625, 0.4582, 0.625, 0.4582, 0.625, 0.4582, 0.5, 0.4582, 0.5, 0.4582, 0.5, 0.4582, 0.5, 0.4582, 0.5229, 0.4582, 0.525, 0.4582, 0.525, 0.4582, 0.5229, 0.4582, 0.625, 0.4582, 0.625, 0.4582, 0.625, 0.4582, 0.625, 0.0, 0.0, 0.0, 0.0, 0.0, 0.0, 0.0, 0.0, 0.0, 0.0, 0.0, 0.0, 0.0, 0.0, 0.0, 0.0, 0.4582, 0.5, 0.4582, 0.5, 0.4582, 0.5, 0.4582, 0.5, 0.4582, 0.525, 0.4582, 0.5271, 0.4582, 0.5271, 0.4582, 0.525, 0.4582, 0.625, 0.4582, 0.625, 0.4582, 0.625, 0.4582, 0.625, 0.4582, 0.5, 0.4582, 0.5, 0.4582, 0.5, 0.4582, 0.5, 0.4582, 0.625, 0.4582, 0.625, 0.4582, 0.625, 0.4582, 0.625, 0.4582, 0.625, 0.4582, 0.625, 0.4582, 0.625, 0.4582, 0.625, 0.0, 0.0, 0.0, 0.0, 0.0, 0.0, 0.0, 0.0, 0.0, 0.0, 0.0, 0.0, 0.0, 0.0, 0.0, 0.0, 0.4582, 0.5, 0.4582, 0.5, 0.4582, 0.5, 0.4582, 0.5, 0.4582, 0.625, 0.4582, 0.625, 0.4582, 0.625, 0.4582, 0.625, 0.4582, 0.5, 0.4582, 0.5, 0.4582, 0.5, 0.4582, 0.5, 0.4582, 0.5, 0.4582, 0.5, 0.4582, 0.5, 0.4582, 0.5, 0.4582, 0.625, 0.4582, 0.625, 0.4582, 0.625, 0.4582, 0.625, 0.0, 0.0, 0.0, 0.0, 0.0, 0.0, 0.0, 0.0, 0.4582, 0.625, 0.4582, 0.625, 0.4582, 0.625, 0.4582, 0.625, 0.4582, 0.625, 0.4582, 0.625, 0.4582, 0.625, 0.4582, 0.625, 0.4582, 0.625, 0.4582, 0.625, 0.4582, 0.625, 0.4582, 0.625, 0.4582, 0.625, 0.4582, 0.5271, 0.4582, 0.5229, 0.4582, 0.525, 0.4582, 0.5521, 0.4582, 0.5479, 0.4582, 0.55, 0.4582, 0.5771, 0.4582, 0.5729, 0.4582, 0.575, 0.4582, 0.6021, 0.4582, 0.5979, 0.4582, 0.6, 0.4582, 0.5, 0.4582, 0.5, 0.4582, 0.5, 0.4582, 0.5, 0.4582, 0.5, 0.4582, 0.5, 0.4582, 0.5, 0.4582, 0.5, 0.4582, 0.5, 0.4582, 0.5, 0.4582, 0.5, 0.4582, 0.5, 0.4582, 0.625, 0.4582, 0.625, 0.4582, 0.625, 0.4582, 0.625, 0.4582, 0.625, 0.4582, 0.625, 0.4582, 0.625, 0.4582, 0.625, 0.4582, 0.625, 0.4582, 0.625, 0.4582, 0.625, 0.4582, 0.625, 0.4582, 0.625, 0.4582, 0.625, 0.4582, 0.625, 0.4582, 0.625, 0.4582, 0.5979, 0.4582, 0.5979, 0.4582, 0.6021, 0.4582, 0.6021, 0.4582, 0.5729, 0.4582, 0.5729, 0.4582, 0.5771, 0.4582, 0.5771, 0.4582, 0.5479, 0.4582, 0.5479, 0.4582, 0.5521, 0.4582, 0.5521, 0.4582, 0.5229, 0.4582, 0.5229, 0.4582, 0.5271, 0.4582, 0.5271, 0.4582, 0.5, 0.4582, 0.5, 0.4582, 0.5, 0.4582, 0.5, 0.4582, 0.5, 0.4582, 0.5, 0.4582, 0.5, 0.4582, 0.5, 0.4582, 0.5, 0.4582, 0.5, 0.4582, 0.5, 0.4582, 0.5, 0.4582, 0.5, 0.4582, 0.5, 0.4582, 0.5, 0.4582, 0.5, 0.4582, 0.625, 0.4582, 0.625, 0.4582, 0.625, 0.4582, 0.625, 0.4582, 0.5479, 0.4582, 0.55, 0.4582, 0.55, 0.4582, 0.5479, 0.4582, 0.5, 0.4582, 0.5, 0.4582, 0.5, 0.4582, 0.5, 0.4582, 0.625, 0.4582, 0.625, 0.4582, 0.625, 0.4582, 0.625, 0.4582, 0.575, 0.4582, 0.5771, 0.4582, 0.5771, 0.4582, 0.575, 0.4582, 0.5, 0.4582, 0.5, 0.4582, 0.5, 0.4582, 0.5, 0.0, 0.0, 0.0, 0.0, 0.0, 0.0, 0.0, 0.0, 0.4582, 0.625, 0.4582, 0.625, 0.4582, 0.625, 0.4582, 0.625, 0.4582, 0.5729, 0.4582, 0.575, 0.4582, 0.575, 0.4582, 0.5729, 0.4582, 0.625, 0.4582, 0.625, 0.4582, 0.625, 0.4582, 0.625, 0.4582, 0.6, 0.4582, 0.6021, 0.4582, 0.6021, 0.4582, 0.6, 0.0, 0.0, 0.0, 0.0, 0.0, 0.0, 0.0, 0.0, 0.4582, 0.5979, 0.4582, 0.5979, 0.4582, 0.5979, 0.4582, 0.5979, 0.4582, 0.5979, 0.4582, 0.6, 0.4582, 0.6, 0.4582, 0.5979, 0.4582, 0.6021, 0.4582, 0.6021, 0.4582, 0.6021, 0.4582, 0.6021, 0.4582, 0.5, 0.4582, 0.5, 0.4582, 0.5, 0.4582, 0.5, 0.0, 0.0, 0.0, 0.0, 0.0, 0.0, 0.0, 0.0, 0.4582, 0.5729, 0.4582, 0.5729, 0.4582, 0.5729, 0.4582, 0.5729, 0.4582, 0.5, 0.4582, 0.5, 0.4582, 0.5, 0.4582, 0.5, 0.4582, 0.625, 0.4582, 0.625, 0.4582, 0.625, 0.4582, 0.625, 0.4582, 0.5771, 0.4582, 0.5771, 0.4582, 0.5771, 0.4582, 0.5771, 0.4582, 0.5, 0.4582, 0.5, 0.4582, 0.5, 0.4582, 0.5, 0.0, 0.0, 0.0, 0.0, 0.0, 0.0, 0.0, 0.0, 0.4582, 0.625, 0.4582, 0.625, 0.4582, 0.625, 0.4582, 0.625, 0.4582, 0.5479, 0.4582, 0.5479, 0.4582, 0.5479, 0.4582, 0.5479, 0.4582, 0.5, 0.4582, 0.5, 0.4582, 0.5, 0.4582, 0.5, 0.4582, 0.625, 0.4582, 0.625, 0.4582, 0.625, 0.4582, 0.625, 0.4582, 0.5521, 0.4582, 0.5521, 0.4582, 0.5521, 0.4582, 0.5521, 0.4582, 0.5, 0.4582, 0.5, 0.4582, 0.5, 0.4582, 0.5, 0.0, 0.0, 0.0, 0.0, 0.0, 0.0, 0.0, 0.0, 0.4582, 0.625, 0.4582, 0.625, 0.4582, 0.625, 0.4582, 0.625, 0.4582, 0.5229, 0.4582, 0.5229, 0.4582, 0.5229, 0.4582, 0.5229, 0.4582, 0.5, 0.4582, 0.5, 0.4582, 0.5, 0.4582, 0.5, 0.4582, 0.625, 0.4582, 0.625, 0.4582, 0.625, 0.4582, 0.625, 0.4582, 0.5271, 0.4582, 0.5271, 0.4582, 0.5271, 0.4582, 0.5271, 0.4582, 0.5, 0.4582, 0.5, 0.4582, 0.5, 0.4582, 0.5])
me_cube_002.use_remesh_fix_poles = True
me_cube_002.use_remesh_preserve_attributes = False
me_cube_002.use_mirror_vertex_groups = False
me_cube_002.update()
me_plane = bpy.data.meshes.new('Plane')
me_plane.from_pydata([(0.02804, -1.64, -2.624), (0.02804, 1.671, -2.624), (0.02804, -1.64, -3.621), (0.02804, 1.671, -3.621), (1.357, -1.64, -3.621), (1.357, 1.671, -3.621)], [], [(1, 0, 2, 3), (3, 2, 4, 5)])
_uv = me_plane.uv_layers.new(name='UVMap')
_uv.uv.foreach_set('vector', [1.0, 1.0, 1.0, 0.0, 1.0, 0.0, 1.0, 1.0, 1.0, 1.0, 1.0, 0.0, 1.0, 0.0, 1.0, 1.0])
me_plane.use_remesh_fix_poles = True
me_plane.use_remesh_preserve_attributes = False
me_plane.use_mirror_vertex_groups = False
me_plane.update()
me_cylinder = bpy.data.meshes.new('Cylinder')
me_cylinder.from_pydata([(0.0, 0.653, -1.0), (0.0, 0.653, 4.51), (0.6211, 0.2018, -1.0), (0.6211, 0.2018, 4.51), (0.3839, -0.5283, -1.0), (0.3839, -0.5283, 4.51), (-0.3839, -0.5283, -1.0), (-0.3839, -0.5283, 4.51), (-0.6211, 0.2018, -1.0), (-0.6211, 0.2018, 4.51), (0.0, 14.0, -1.0), (0.0, 14.0, 4.51), (0.6211, 13.55, -1.0), (0.6211, 13.55, 4.51), (0.3839, 12.82, -1.0), (0.3839, 12.82, 4.51), (-0.3839, 12.82, -1.0), (-0.3839, 12.82, 4.51), (-0.6211, 13.55, -1.0), (-0.6211, 13.55, 4.51), (-12.17, 0.653, -1.0), (-12.17, 0.653, 4.51), (-11.55, 0.2018, -1.0), (-11.55, 0.2018, 4.51), (-11.79, -0.5283, -1.0), (-11.79, -0.5283, 4.51), (-12.56, -0.5283, -1.0), (-12.56, -0.5283, 4.51), (-12.79, 0.2018, -1.0), (-12.79, 0.2018, 4.51), (-12.17, 14.0, -1.0), (-12.17, 14.0, 4.51), (-11.55, 13.55, -1.0), (-11.55, 13.55, 4.51), (-11.79, 12.82, -1.0), (-11.79, 12.82, 4.51), (-12.56, 12.82, -1.0), (-12.56, 12.82, 4.51), (-12.79, 13.55, -1.0), (-12.79, 13.55, 4.51)], [], [(0, 1, 3, 2), (2, 3, 5, 4), (4, 5, 7, 6), (3, 1, 9, 7, 5), (6, 7, 9, 8), (8, 9, 1, 0), (0, 2, 4, 6, 8), (10, 11, 13, 12), (12, 13, 15, 14), (14, 15, 17, 16), (13, 11, 19, 17, 15), (16, 17, 19, 18), (18, 19, 11, 10), (10, 12, 14, 16, 18), (20, 21, 23, 22), (22, 23, 25, 24), (24, 25, 27, 26), (23, 21, 29, 27, 25), (26, 27, 29, 28), (28, 29, 21, 20), (20, 22, 24, 26, 28), (30, 31, 33, 32), (32, 33, 35, 34), (34, 35, 37, 36), (33, 31, 39, 37, 35), (36, 37, 39, 38), (38, 39, 31, 30), (30, 32, 34, 36, 38)])
_uv = me_cylinder.uv_layers.new(name='UVMap')
_uv.uv.foreach_set('vector', [1.0, 0.5, 1.0, 1.0, 0.8, 1.0, 0.8, 0.5, 0.8, 0.5, 0.8, 1.0, 0.6, 1.0, 0.6, 0.5, 0.6, 0.5, 0.6, 1.0, 0.4, 1.0, 0.4, 0.5, 0.4783, 0.3242, 0.25, 0.49, 0.02175, 0.3242, 0.1089, 0.05584, 0.3911, 0.05584, 0.4, 0.5, 0.4, 1.0, 0.2, 1.0, 0.2, 0.5, 0.2, 0.5, 0.2, 1.0, 2.98e-08, 1.0, 2.98e-08, 0.5, 0.75, 0.49, 0.9783, 0.3242, 0.8911, 0.05584, 0.6089, 0.05584, 0.5217, 0.3242, 1.0, 0.5, 1.0, 1.0, 0.8, 1.0, 0.8, 0.5, 0.8, 0.5, 0.8, 1.0, 0.6, 1.0, 0.6, 0.5, 0.6, 0.5, 0.6, 1.0, 0.4, 1.0, 0.4, 0.5, 0.4783, 0.3242, 0.25, 0.49, 0.02175, 0.3242, 0.1089, 0.05584, 0.3911, 0.05584, 0.4, 0.5, 0.4, 1.0, 0.2, 1.0, 0.2, 0.5, 0.2, 0.5, 0.2, 1.0, 2.98e-08, 1.0, 2.98e-08, 0.5, 0.75, 0.49, 0.9783, 0.3242, 0.8911, 0.05584, 0.6089, 0.05584, 0.5217, 0.3242, 1.0, 0.5, 1.0, 1.0, 0.8, 1.0, 0.8, 0.5, 0.8, 0.5, 0.8, 1.0, 0.6, 1.0, 0.6, 0.5, 0.6, 0.5, 0.6, 1.0, 0.4, 1.0, 0.4, 0.5, 0.4783, 0.3242, 0.25, 0.49, 0.02175, 0.3242, 0.1089, 0.05584, 0.3911, 0.05584, 0.4, 0.5, 0.4, 1.0, 0.2, 1.0, 0.2, 0.5, 0.2, 0.5, 0.2, 1.0, 2.98e-08, 1.0, 2.98e-08, 0.5, 0.75, 0.49, 0.9783, 0.3242, 0.8911, 0.05584, 0.6089, 0.05584, 0.5217, 0.3242, 1.0, 0.5, 1.0, 1.0, 0.8, 1.0, 0.8, 0.5, 0.8, 0.5, 0.8, 1.0, 0.6, 1.0, 0.6, 0.5, 0.6, 0.5, 0.6, 1.0, 0.4, 1.0, 0.4, 0.5, 0.4783, 0.3242, 0.25, 0.49, 0.02175, 0.3242, 0.1089, 0.05584, 0.3911, 0.05584, 0.4, 0.5, 0.4, 1.0, 0.2, 1.0, 0.2, 0.5, 0.2, 0.5, 0.2, 1.0, 2.98e-08, 1.0, 2.98e-08, 0.5, 0.75, 0.49, 0.9783, 0.3242, 0.8911, 0.05584, 0.6089, 0.05584, 0.5217, 0.3242])
me_cylinder.use_remesh_fix_poles = True
me_cylinder.use_remesh_preserve_attributes = False
me_cylinder.use_mirror_vertex_groups = False
me_cylinder.update()

# ---- objects
ob_maison = bpy.data.objects.new('Maison', me_cube_002)
ob_escalier = bpy.data.objects.new('Escalier', me_plane)
ob_piliers = bpy.data.objects.new('Piliers', me_cylinder)

# ---- transforms, parenting, visibility, modifiers, constraints
ob_maison.location = (8.986, 32.47, 0.3968)
ob_maison.lineart.crease_threshold = 0.0
ob_escalier.location = (14.92, 24.97, 7.737)
ob_escalier.lineart.crease_threshold = 0.0
_m = ob_escalier.modifiers.new('Array', 'ARRAY')
_m.count = 6
_m.constant_offset_displace = (0.0, 0.0, 0.0)
_m.relative_offset_displace = (1.0, 0.0, -1.0)
ob_piliers.location = (27.98, 33.35, 0.4385)
ob_piliers.lineart.crease_threshold = 0.0

# ---- collection membership
col_collection.objects.link(ob_maison)
col_collection.objects.link(ob_escalier)
col_collection.objects.link(ob_piliers)

# ---- scene / render settings (as saved in the file)
scene.frame_start = 1; scene.frame_end = 250; scene.frame_set(1)
scene.render.engine = 'BLENDER_EEVEE_NEXT'
scene.cycles.use_denoising = False
scene.cycles.samples = 128
scene.cycles.sampling_pattern = 'TABULATED_SOBOL'
scene.cycles.use_adaptive_sampling = False
scene.cycles.use_light_tree = False
scene.view_settings.view_transform = 'Filmic'
bpy.context.view_layer.update()

# ---- added for rendering (the .blend has no active camera and no usable light): camera, sun
cam_auto = bpy.data.cameras.new('AutoCamera')
cam_auto.lens = 50.0
cam_auto.sensor_width = 36.0
cam_auto.clip_end = 1000.0
ob_auto_camera = bpy.data.objects.new('AutoCamera', cam_auto)
scene.collection.objects.link(ob_auto_camera)
ob_auto_camera.location = (58.2687, -18.6269, 43.5953)
ob_auto_camera.rotation_euler = (1.09748, -7.21219e-08, 0.694738)
scene.camera = ob_auto_camera
light_auto_sun = bpy.data.lights.new('AutoSun', 'SUN')
light_auto_sun.energy = 3.0
light_auto_sun.angle = 0.0523599
ob_auto_sun = bpy.data.objects.new('AutoSun', light_auto_sun)
scene.collection.objects.link(ob_auto_sun)
ob_auto_sun.rotation_euler = (0.872665, 0.174533, 0.523599)
bpy.context.view_layer.update()
